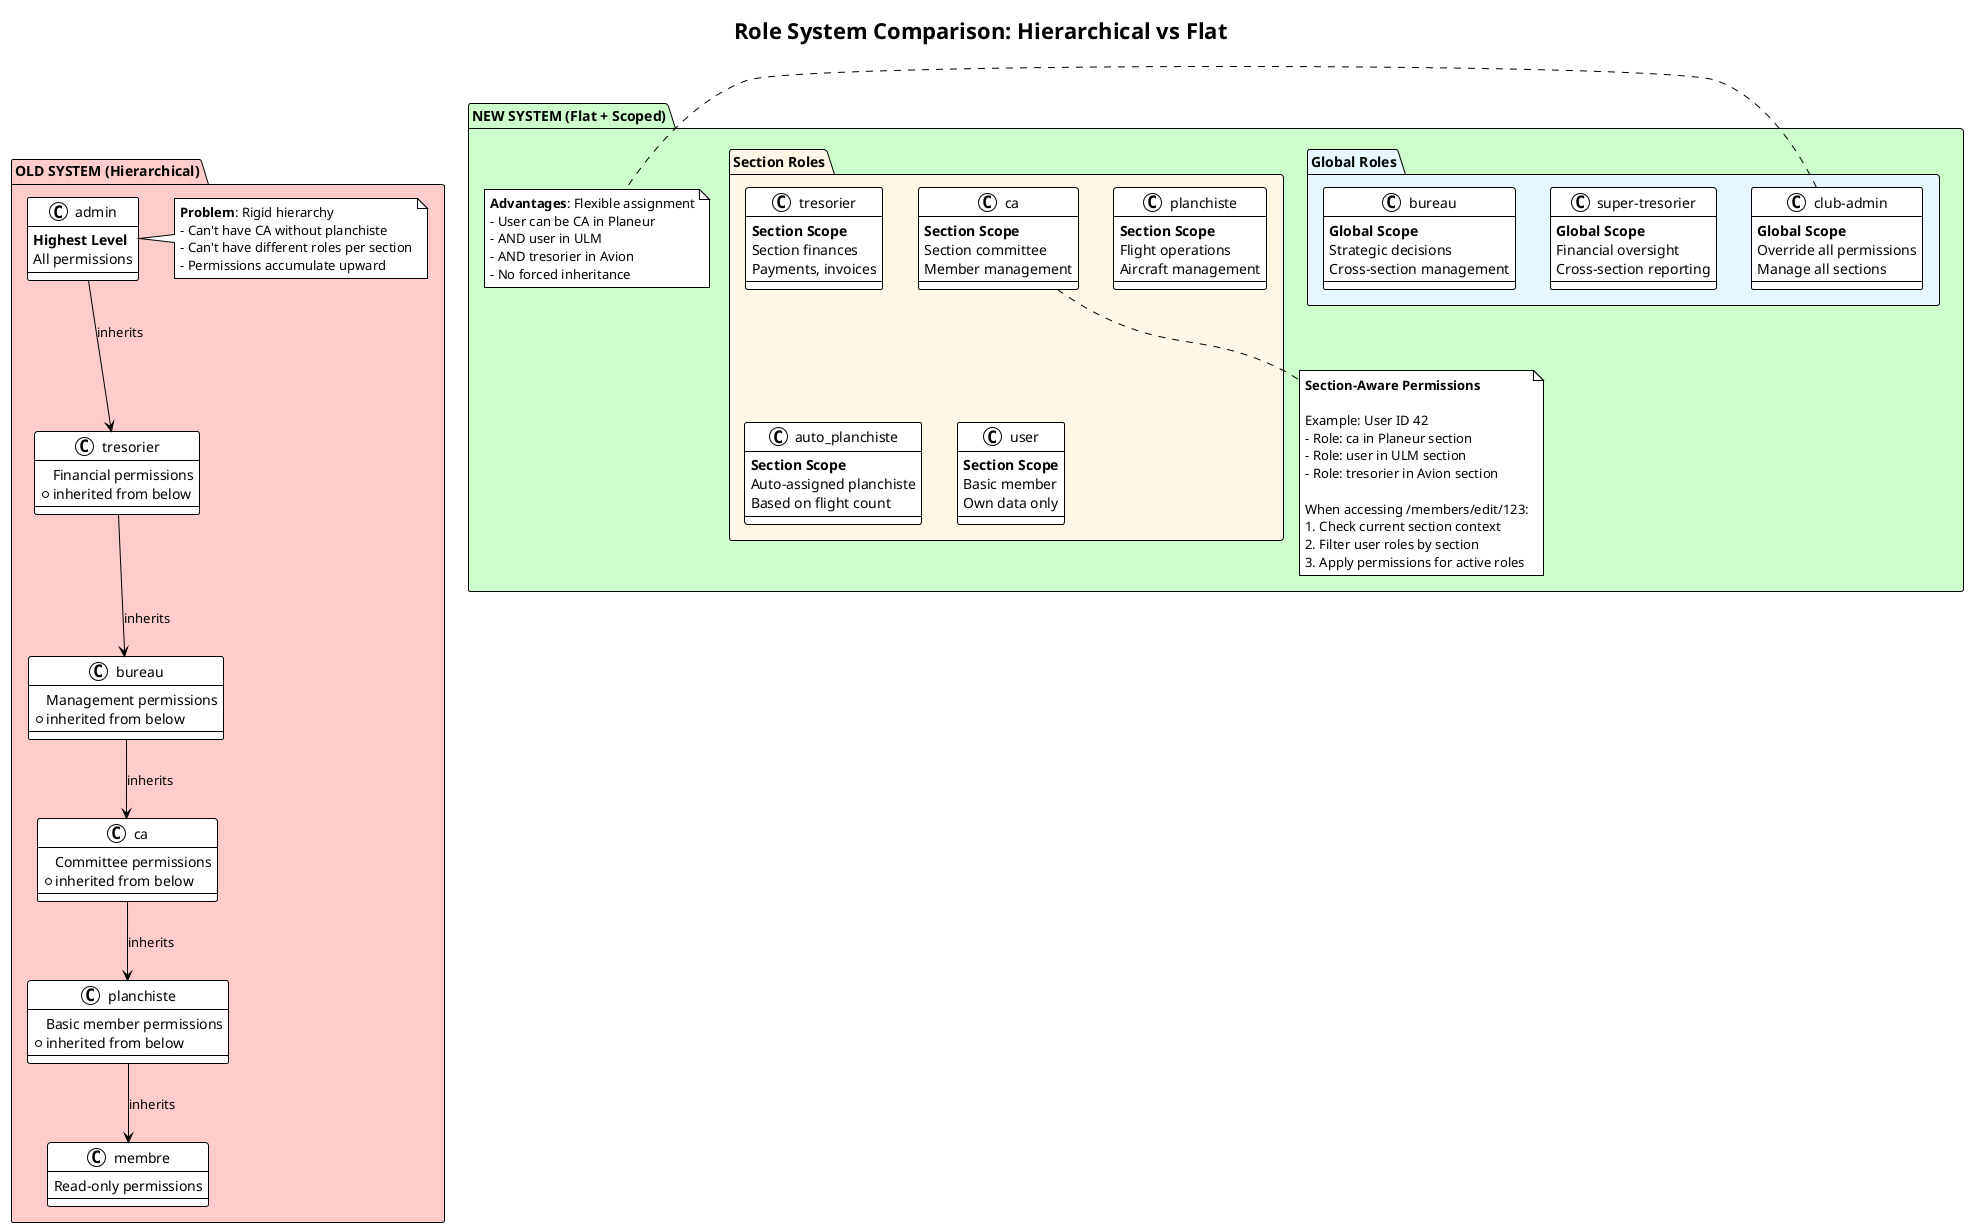

The diagram above was rendered by PlantUML. Its source (embedded in the PNG):
@startuml role_hierarchy_comparison
!theme plain

title Role System Comparison: Hierarchical vs Flat

package "OLD SYSTEM (Hierarchical)" #FFCCCC {
  class admin {
    **Highest Level**
    All permissions
  }

  class tresorier {
    Financial permissions
    + inherited from below
  }

  class bureau {
    Management permissions
    + inherited from below
  }

  class ca {
    Committee permissions
    + inherited from below
  }

  class planchiste {
    Basic member permissions
    + inherited from below
  }

  class membre {
    Read-only permissions
  }

  admin -down-> tresorier : inherits
  tresorier -down-> bureau : inherits
  bureau -down-> ca : inherits
  ca -down-> planchiste : inherits
  planchiste -down-> membre : inherits

  note right of admin
    **Problem**: Rigid hierarchy
    - Can't have CA without planchiste
    - Can't have different roles per section
    - Permissions accumulate upward
  end note
}

package "NEW SYSTEM (Flat + Scoped)" #CCFFCC {

  package "Global Roles" #E6F7FF {
    class "club-admin" as club_admin {
      **Global Scope**
      Override all permissions
      Manage all sections
    }

    class "super-tresorier" as super_tresorier {
      **Global Scope**
      Financial oversight
      Cross-section reporting
    }

    class "bureau" as new_bureau {
      **Global Scope**
      Strategic decisions
      Cross-section management
    }
  }

  package "Section Roles" #FFF7E6 {
    class "tresorier" as section_tresorier {
      **Section Scope**
      Section finances
      Payments, invoices
    }

    class "ca" as section_ca {
      **Section Scope**
      Section committee
      Member management
    }

    class "planchiste" as section_planchiste {
      **Section Scope**
      Flight operations
      Aircraft management
    }

    class "auto_planchiste" as auto_planchiste {
      **Section Scope**
      Auto-assigned planchiste
      Based on flight count
    }

    class "user" as basic_user {
      **Section Scope**
      Basic member
      Own data only
    }
  }

  note right of club_admin
    **Advantages**: Flexible assignment
    - User can be CA in Planeur
    - AND user in ULM
    - AND tresorier in Avion
    - No forced inheritance
  end note

  note bottom of section_ca
    **Section-Aware Permissions**

    Example: User ID 42
    - Role: ca in Planeur section
    - Role: user in ULM section
    - Role: tresorier in Avion section

    When accessing /members/edit/123:
    1. Check current section context
    2. Filter user roles by section
    3. Apply permissions for active roles
  end note
}

@enduml